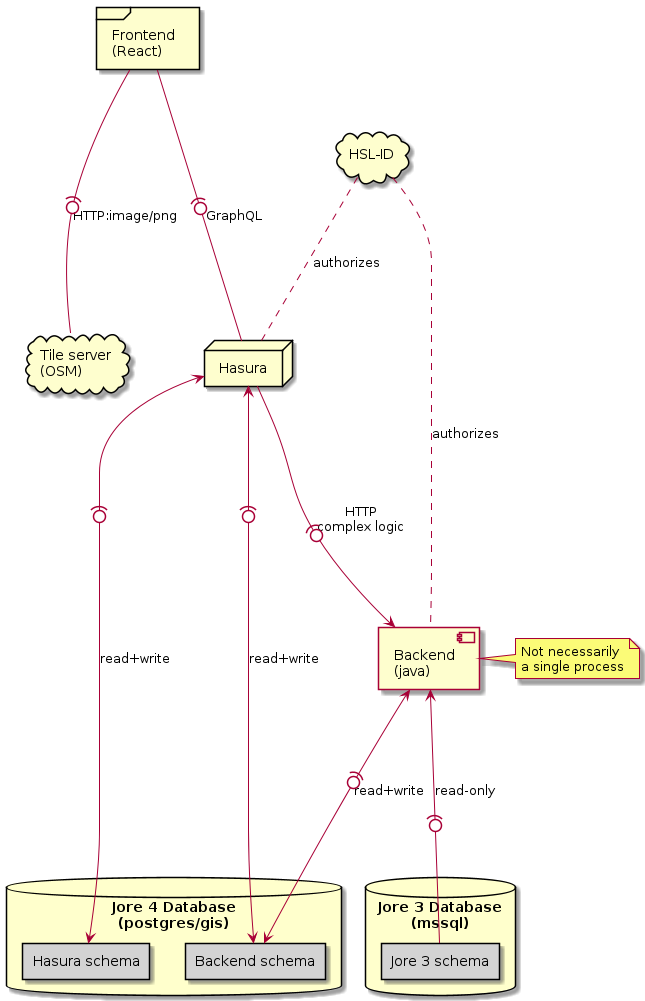

The diagram above was rendered by PlantUML. Its source (embedded in the PNG):
@startuml
'https://plantuml.com/deployment-diagram

database "Jore 4 Database\n(postgres/gis)" as db #business {
    rectangle "Hasura schema" as hasuraschema #lightgray
    rectangle "Backend schema" as backendschema #lightgray
}

database "Jore 3 Database\n(mssql)" as legacydb #business {
    rectangle "Jore 3 schema" as legacyschema #lightgray
}

node "Hasura" as hasura

frame "Frontend\n(React)" as frontend

component "Backend\n(java)" as backend

cloud "HSL-ID" as hslid

cloud "Tile server\n(OSM)" as tile

note right of backend : Not necessarily\na single process

frontend --(0-- hasura : GraphQL

frontend --(0-- tile : HTTP:image/png

hasura <--(0--> backendschema : read+write

hasura <--(0--> hasuraschema : read+write

backend <--(0--> backendschema : read+write

backend <--(0-- legacyschema : read-only

hasura --(0--> backend : "HTTP\ncomplex logic"

hslid ... backend : authorizes
hslid ... hasura : authorizes

@enduml